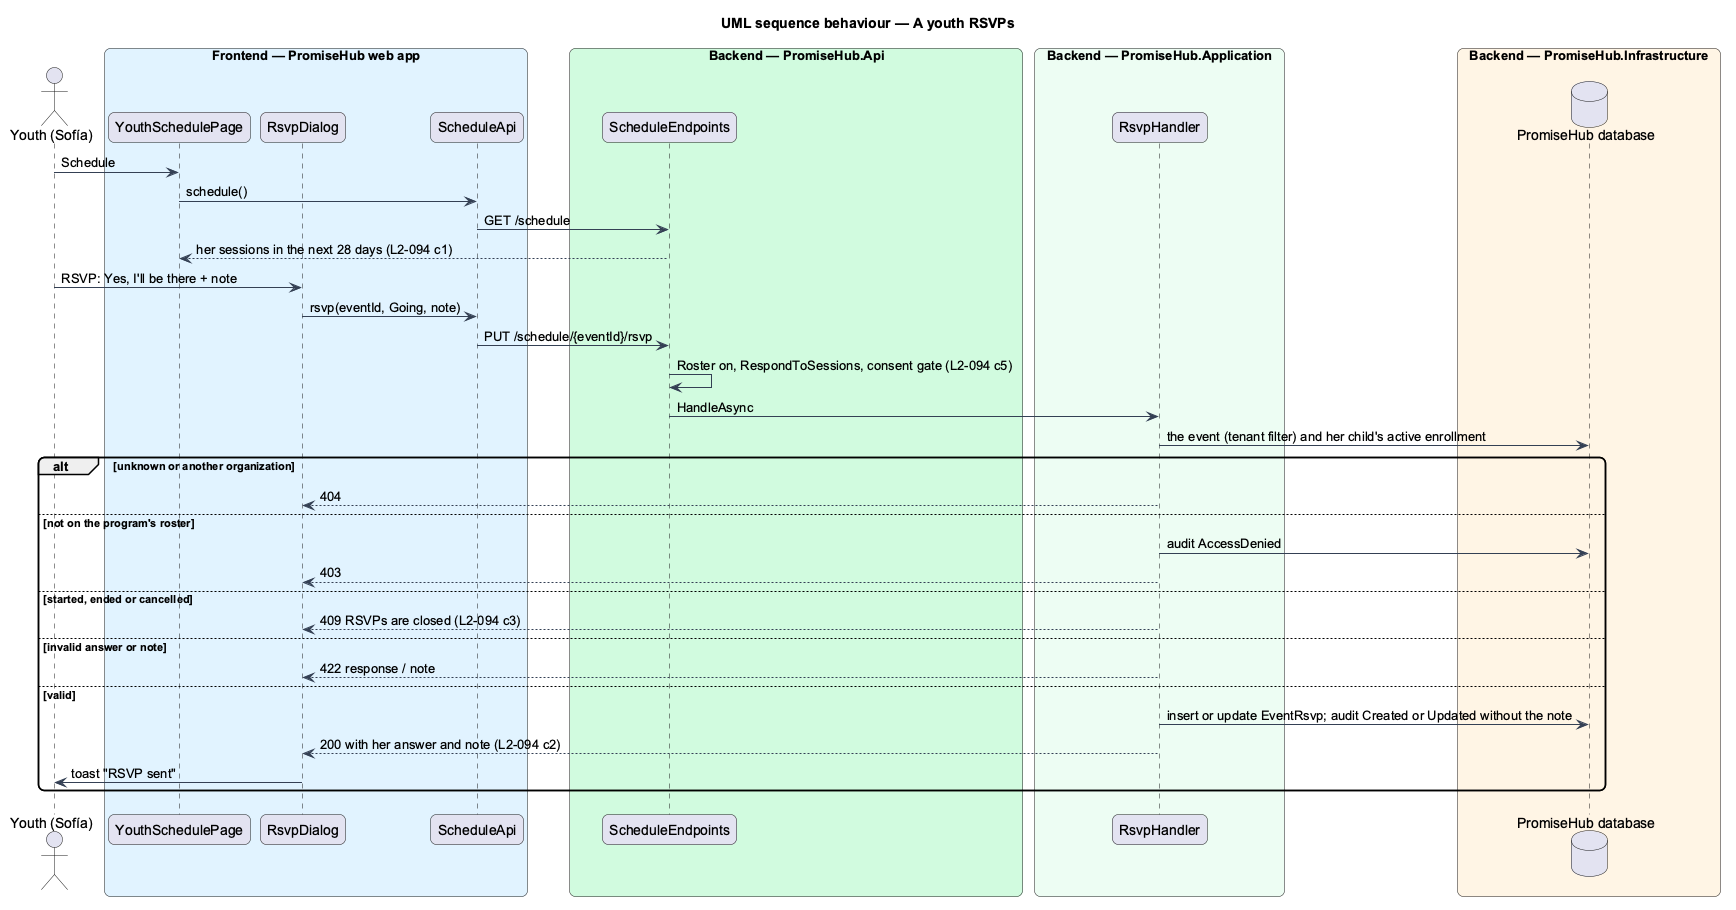

The diagram above was rendered by PlantUML. Its source (embedded in the PNG):
@startuml
title UML sequence behaviour — A youth RSVPs
skinparam backgroundColor #FFFFFF
skinparam shadowing false
skinparam roundcorner 12
skinparam defaultFontName Arial
skinparam ArrowColor #344054
actor "Youth (Sofía)" as actor
box "Frontend — PromiseHub web app" #E0F2FE
  participant "YouthSchedulePage" as page
  participant "RsvpDialog" as dlg
  participant "ScheduleApi" as sapi
end box
box "Backend — PromiseHub.Api" #D1FADF
  participant "ScheduleEndpoints" as ep
end box
box "Backend — PromiseHub.Application" #ECFDF3
  participant "RsvpHandler" as h
end box
box "Backend — PromiseHub.Infrastructure" #FFF4E5
  database "PromiseHub database" as db
end box
actor -> page : Schedule
page -> sapi : schedule()
sapi -> ep : GET /schedule
ep --> page : her sessions in the next 28 days (L2-094 c1)
actor -> dlg : RSVP: Yes, I'll be there + note
dlg -> sapi : rsvp(eventId, Going, note)
sapi -> ep : PUT /schedule/{eventId}/rsvp
ep -> ep : Roster on, RespondToSessions, consent gate (L2-094 c5)
ep -> h : HandleAsync
h -> db : the event (tenant filter) and her child's active enrollment
alt unknown or another organization
  h --> dlg : 404
else not on the program's roster
  h -> db : audit AccessDenied
  h --> dlg : 403
else started, ended or cancelled
  h --> dlg : 409 RSVPs are closed (L2-094 c3)
else invalid answer or note
  h --> dlg : 422 response / note
else valid
  h -> db : insert or update EventRsvp; audit Created or Updated without the note
  h --> dlg : 200 with her answer and note (L2-094 c2)
  dlg -> actor : toast "RSVP sent"
end
@enduml